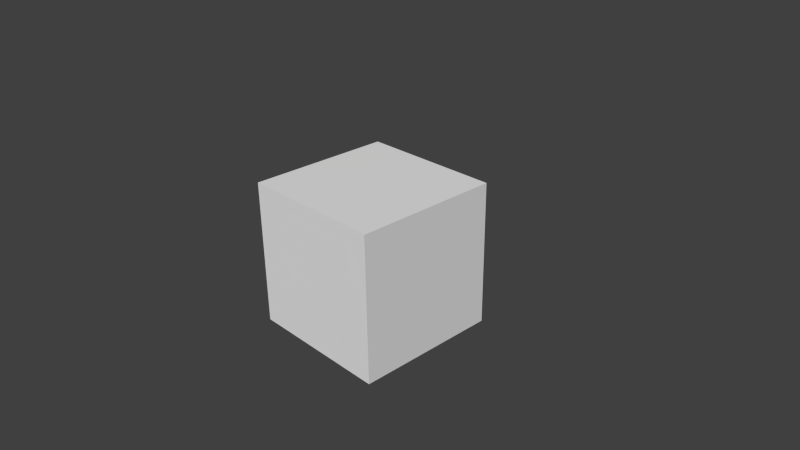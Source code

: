 # Source: sphere.blend  (saved by Blender 2.76.0; exported with 4.5.12 LTS)
import bpy
from mathutils import Matrix  # noqa: F401  (used for matrix-valued properties, if any)

bpy.ops.wm.read_factory_settings(use_empty=True)
scene = bpy.context.scene
scene.name = 'Scene'

# ---- collections
col_collection_1 = bpy.data.collections.new('Collection 1'); scene.collection.children.link(col_collection_1)

# ---- materials (node trees are filled in below, after node groups)
mat_material = bpy.data.materials.new('Material')
mat_material.alpha_threshold = 0.0
mat_material.use_transparent_shadow = False
mat_material.roughness = 0.5
mat_material.line_color = (0.0, 0.0, 0.0, 1.0)

# ---- material node trees

# ---- world
world_world = bpy.data.worlds.new('World'); scene.world = world_world
world_world.color = (0.05088, 0.05088, 0.05088)
world_world.use_sun_shadow = False
world_world.sun_shadow_jitter_overblur = 0.0
world_world.cycles.sampling_method = 'MANUAL'
world_world.cycles.sample_map_resolution = 256

# ---- cameras
cam_camera = bpy.data.cameras.new('Camera')
cam_camera.clip_end = 100.0
cam_camera.lens = 35.0
cam_camera.sensor_width = 32.0
cam_camera.sensor_height = 18.0
cam_camera.ortho_scale = 7.314
cam_camera.dof.focus_distance = 0.0
cam_camera.dof.aperture_fstop = 128.0

# ---- meshes
me_cube = bpy.data.meshes.new('Cube')
me_cube.from_pydata([(1.0, 1.0, -1.0), (1.0, -1.0, -1.0), (-1.0, -1.0, -1.0), (-1.0, 1.0, -1.0), (1.0, 1.0, 1.0), (1.0, -1.0, 1.0), (-1.0, -1.0, 1.0), (-1.0, 1.0, 1.0)], [], [(0, 1, 2, 3), (4, 7, 6, 5), (0, 4, 5, 1), (1, 5, 6, 2), (2, 6, 7, 3), (4, 0, 3, 7)])
_uv = me_cube.uv_layers.new(name='UVMap')
_uv.uv.foreach_set('vector', [0.2244, 0.6818, 0.1972, 0.6946, 0.1972, 0.6574, 0.2217, 0.6672, 0.4414, 0.6701, 0.3753, 0.6701, 0.3753, 0.604, 0.4414, 0.604, 0.2244, 0.6818, 0.2461, 0.6943, 0.2218, 0.7189, 0.1972, 0.6946, 0.12, 0.08882, 0.1202, 0.1277, 0.0736, 0.1277, 0.0734, 0.08882, 0.1972, 0.6574, 0.2231, 0.6264, 0.2497, 0.6581, 0.2217, 0.6672, 0.2461, 0.6943, 0.2244, 0.6818, 0.2217, 0.6672, 0.2497, 0.6581])
me_cube.materials.append(mat_material)
me_cube.use_remesh_preserve_volume = False
me_cube.use_remesh_preserve_attributes = False
me_cube.use_mirror_vertex_groups = False
me_cube.update()

# ---- objects
ob_cube = bpy.data.objects.new('Cube', me_cube)
ob_camera = bpy.data.objects.new('Camera', cam_camera)

# ---- transforms, parenting, visibility, modifiers, constraints
ob_cube.location = (0.0, 0.0, 0.0)
ob_cube.lock_rotations_4d = False
ob_cube.empty_display_type = 'ARROWS'
ob_cube.lineart.crease_threshold = 0.0
ob_camera.location = (7.481, -6.508, 5.344)
ob_camera.rotation_euler = (1.109, 0.01082, 0.8149)
ob_camera.lock_rotations_4d = False
ob_camera.empty_display_type = 'ARROWS'
ob_camera.color = (0.0, 0.0, 0.0, 0.0)
ob_camera.display_type = 'WIRE'
ob_camera.lineart.crease_threshold = 0.0

# ---- collection membership
col_collection_1.objects.link(ob_cube)
col_collection_1.objects.link(ob_camera)

# ---- scene / render settings (as saved in the file)
scene.camera = ob_camera
scene.frame_start = 1; scene.frame_end = 250; scene.frame_set(1)
scene.render.engine = 'BLENDER_EEVEE_NEXT'
scene.render.resolution_percentage = 50
scene.render.dither_intensity = 0.0
scene.cycles.use_denoising = False
scene.cycles.samples = 10
scene.cycles.sampling_pattern = 'TABULATED_SOBOL'
scene.cycles.light_sampling_threshold = 0.0
scene.cycles.use_adaptive_sampling = False
scene.cycles.use_light_tree = False
scene.cycles.blur_glossy = 0.0
scene.cycles.pixel_filter_type = 'GAUSSIAN'
scene.cycles.sample_clamp_indirect = 0.0
scene.view_settings.view_transform = 'Standard'
bpy.context.view_layer.update()

# ---- added for rendering (the .blend has no usable light): sun
light_auto_sun = bpy.data.lights.new('AutoSun', 'SUN')
light_auto_sun.energy = 3.0
light_auto_sun.angle = 0.0523599
ob_auto_sun = bpy.data.objects.new('AutoSun', light_auto_sun)
scene.collection.objects.link(ob_auto_sun)
ob_auto_sun.rotation_euler = (0.872665, 0.174533, 0.523599)
bpy.context.view_layer.update()
